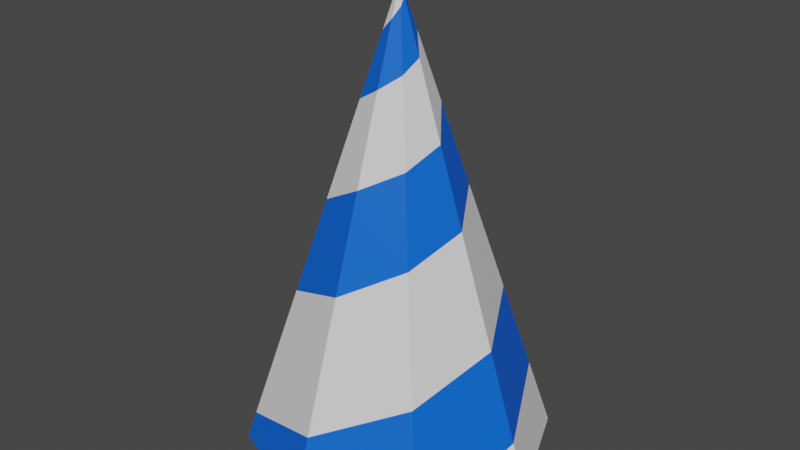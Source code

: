 # Source: partyhat.blend  (saved by Blender 3.6.11; exported with 4.5.12 LTS)
import bpy
from mathutils import Matrix  # noqa: F401  (used for matrix-valued properties, if any)

bpy.ops.wm.read_factory_settings(use_empty=True)
scene = bpy.context.scene
scene.name = 'Scene'

# ---- materials (node trees are filled in below, after node groups)
mat_material_001 = bpy.data.materials.new('Material.001')
mat_material_001.use_transparent_shadow = False
mat_material_002 = bpy.data.materials.new('Material.002')
mat_material_002.use_transparent_shadow = False

# ---- material node trees
mat_material_001.use_nodes = True; mat_material_001.node_tree.nodes.clear()
_N = mat_material_001.node_tree.nodes; _L = mat_material_001.node_tree.links
n0 = _N.new('ShaderNodeBsdfPrincipled'); n0.name = 'Principled BSDF'; n0.location = (10, 300)
n0.distribution = 'GGX'
n0.subsurface_method = 'RANDOM_WALK_SKIN'
n0.inputs[0].default_value = (0.0, 0.1217, 0.8, 1.0)
n0.inputs[3].default_value = 1.45
n0.inputs[27].default_value = (0.0, 0.0, 0.0, 1.0)
n0.inputs[28].default_value = 1.0
n1 = _N.new('ShaderNodeOutputMaterial'); n1.name = 'Material Output'; n1.location = (300, 300)
_L.new(n0.outputs[0], n1.inputs[0])
n1.is_active_output = True
mat_material_002.use_nodes = True; mat_material_002.node_tree.nodes.clear()
_N = mat_material_002.node_tree.nodes; _L = mat_material_002.node_tree.links
n0 = _N.new('ShaderNodeBsdfPrincipled'); n0.name = 'Principled BSDF'; n0.location = (10, 300)
n0.distribution = 'GGX'
n0.subsurface_method = 'RANDOM_WALK_SKIN'
n0.inputs[3].default_value = 1.45
n0.inputs[27].default_value = (0.0, 0.0, 0.0, 1.0)
n0.inputs[28].default_value = 1.0
n1 = _N.new('ShaderNodeOutputMaterial'); n1.name = 'Material Output'; n1.location = (300, 300)
_L.new(n0.outputs[0], n1.inputs[0])
n1.is_active_output = True

# ---- world
world_world = bpy.data.worlds.new('World'); scene.world = world_world
world_world.use_nodes = True; world_world.node_tree.nodes.clear()
_N = world_world.node_tree.nodes; _L = world_world.node_tree.links
n0 = _N.new('ShaderNodeOutputWorld'); n0.name = 'World Output'; n0.location = (300, 300)
n1 = _N.new('ShaderNodeBackground'); n1.name = 'Background'; n1.location = (10, 300)
n1.inputs[0].default_value = (0.05088, 0.05088, 0.05088, 1.0)
_L.new(n1.outputs[0], n0.inputs[0])
n0.is_active_output = True
world_world.color = (0.05088, 0.05088, 0.05088)
world_world.use_sun_shadow = False
world_world.sun_shadow_jitter_overblur = 0.0

# ---- meshes
me_mesh = bpy.data.meshes.new('Mesh')
me_mesh.from_pydata([(6.005, 0.0, -6.005), (0.0, 0.0, -8.492), (-6.005, 0.0, -6.005), (-8.492, 0.0, 0.0), (-6.005, 2.98e-08, 6.005), (-9.537e-07, 2.98e-08, 8.492), (6.005, 0.0, 6.005), (8.492, 0.0, 0.0), (2.531e-07, 25.6, 2.531e-08), (-8.602e-07, 3.592, 7.3), (4.623, 5.89, 4.623), (5.976, 7.583, 2.099e-08), (3.918, 8.898, -3.918), (1.433, 19.49, -1.433), (9.656e-08, 10.29, -5.078), (1.99e-07, 20.41, -1.721), (-3.277, 11.63, -3.277), (-1.005, 21.31, -1.005), (-4.175, 13.01, 1.547e-08), (-1.12, 22.22, 2.299e-08), (-2.615, 14.45, 2.615), (-0.5654, 23.19, 0.5654), (-2.485e-07, 15.91, 3.213), (2.014, 17.02, 2.014), (2.537, 17.95, 1.909e-08), (1.601e-07, 23.8, 0.5957), (0.2919, 24.36, 0.2919), (0.2642, 24.8, 2.466e-08), (-4.467, 6.557, -4.467), (-5.878, 7.879, 9.143e-09), (-3.845, 9.207, 3.845), (-5.109e-07, 10.72, 4.936), (3.081, 12.46, 3.081), (3.944, 13.71, 1.987e-08), (2.488, 14.99, -2.488), (1.571e-07, 16.27, -3.095), (-1.935, 17.35, -1.935), (-2.326, 18.59, 1.992e-08), (-1.373, 19.75, 1.373), (-7.056e-09, 20.58, 1.666), (0.9962, 21.35, 0.9962), (1.194, 22.0, 2.238e-08), (0.5863, 23.1, -0.5863), (4.895e-08, 5.168, -6.777), (5.091, 3.895, -5.091), (7.618, 2.635, 7.293e-09), (-5.645, 1.533, 5.645), (7.153, 2.349e-09, 0.0), (5.058, 2.349e-09, 5.058), (-8.033e-07, 2.745e-08, 7.153), (0.0, 2.349e-09, -7.153), (-7.153, 2.349e-09, 0.0), (-5.058, 2.349e-09, -5.058), (5.058, 2.349e-09, -5.058), (-5.058, 2.745e-08, 5.058), (-5.912e-08, 14.99, -5.298e-08), (0.0, 14.99, -5.298e-08), (0.0, 14.99, 0.0), (-5.912e-08, 14.99, 0.0), (-5.912e-08, 14.99, 0.0), (0.0, 14.99, -5.298e-08), (0.0, 14.99, 0.0), (0.0, 14.99, 0.0), (0.0, 14.99, 0.0)], [], [(13, 15, 8, 42), (8, 15, 17), (8, 17, 19), (8, 19, 21), (8, 21, 25), (41, 42, 8, 27), (55, 56, 57, 58), (59, 55, 60, 61), (62, 56, 55, 59), (8, 25, 26), (8, 26, 27), (63, 60, 55, 58), (14, 12, 44, 43), (28, 16, 14, 43), (18, 16, 28, 29), (20, 18, 29, 30), (22, 20, 30, 31), (23, 22, 31, 32), (24, 23, 32, 33), (33, 34, 13, 24), (34, 35, 15, 13), (17, 15, 35, 36), (19, 17, 36, 37), (21, 19, 37, 38), (25, 21, 38, 39), (26, 25, 39, 40), (27, 26, 40, 41), (5, 6, 10, 9), (6, 7, 45), (44, 45, 7, 0), (0, 1, 43, 44), (28, 43, 1, 2), (29, 28, 2, 3), (46, 3, 4), (9, 46, 4, 5), (32, 31, 9, 10), (33, 32, 10, 11), (11, 12, 34, 33), (12, 14, 35, 34), (36, 35, 14, 16), (37, 36, 16, 18), (38, 37, 18, 20), (39, 38, 20, 22), (40, 39, 22, 23), (41, 40, 23, 24), (24, 13, 42, 41), (11, 45, 44, 12), (6, 45, 11, 10), (31, 30, 46, 9), (30, 29, 3, 46), (7, 6, 48, 47), (6, 5, 49, 48), (3, 2, 52, 51), (2, 1, 50, 52), (0, 7, 47, 53), (1, 0, 53, 50), (4, 3, 51, 54), (5, 4, 54, 49), (47, 48, 57, 56), (48, 49, 58, 57), (51, 52, 61, 60), (52, 50, 59, 61), (53, 47, 56, 62), (50, 53, 62, 59), (54, 51, 60, 63), (49, 54, 63, 58)])
me_mesh.polygons.foreach_set('use_smooth', [True] * 66)
me_mesh.polygons.foreach_set('material_index', [1, 1, 1, 1, 1, 0, 0, 0, 0, 1, 1, 0, 0, 0, 0, 0, 0, 0, 0, 0, 0, 0, 0, 0, 0, 0, 0, 0, 1, 1, 1, 1, 1, 0, 0, 1, 1, 1, 1, 1, 1, 1, 1, 1, 1, 1, 0, 0, 1, 1, 0, 0, 0, 0, 0, 0, 0, 0, 0, 0, 0, 0, 0, 0, 0, 0])
_k = set([(0, 1), (0, 7), (0, 44), (1, 2), (1, 43), (2, 3), (2, 28), (3, 4), (3, 29), (4, 5), (4, 46), (5, 6), (5, 9), (6, 7), (6, 10), (7, 45), (8, 15), (8, 17), (8, 19), (8, 21), (8, 25), (8, 26), (8, 27), (8, 42), (9, 31), (10, 32), (11, 33), (11, 45), (12, 34), (12, 44), (13, 34), (13, 42), (14, 35), (14, 43), (15, 35), (16, 28), (16, 36), (17, 36), (18, 29), (18, 37), (19, 37), (20, 30), (20, 38), (21, 38), (22, 31), (22, 39), (23, 32), (23, 40), (24, 33), (24, 41), (25, 39), (26, 40), (27, 41), (30, 46), (47, 48), (47, 53), (47, 56), (48, 49), (48, 57), (49, 54), (49, 58), (50, 52), (50, 53), (50, 59), (51, 52), (51, 54), (51, 60), (52, 61), (53, 62), (54, 63)])
me_mesh.attributes.new('sharp_edge', 'BOOLEAN', 'EDGE').data.foreach_set('value', [ (min(e.vertices), max(e.vertices)) in _k for e in me_mesh.edges])
_uv = me_mesh.uv_layers.new(name='map1')
_uv.uv.foreach_set('vector', [0.1391, 0.4417, 0.1392, 0.4416, 0.1391, 0.4415, 0.1391, 0.4415, 0.1391, 0.4415, 0.1392, 0.4416, 0.1392, 0.4416, 0.1391, 0.4415, 0.1392, 0.4416, 0.1392, 0.4415, 0.1391, 0.4415, 0.1392, 0.4415, 0.1391, 0.4415, 0.1391, 0.4415, 0.1391, 0.4415, 0.1391, 0.4415, 0.2183, 0.4715, 0.2183, 0.4714, 0.2183, 0.4713, 0.2183, 0.4714, 0.1392, 0.4425, 0.1388, 0.4424, 0.1388, 0.4426, 0.139, 0.4427, 0.1394, 0.4423, 0.1392, 0.4425, 0.1398, 0.4425, 0.1396, 0.4424, 0.1391, 0.4423, 0.1388, 0.4424, 0.1392, 0.4425, 0.1394, 0.4423, 0.1391, 0.4415, 0.1391, 0.4415, 0.1391, 0.4415, 0.1391, 0.4415, 0.1391, 0.4415, 0.1391, 0.4415, 0.1394, 0.4426, 0.1398, 0.4425, 0.1392, 0.4425, 0.139, 0.4427, 0.2185, 0.4719, 0.2184, 0.4719, 0.2184, 0.472, 0.2185, 0.472, 0.2185, 0.472, 0.2184, 0.4719, 0.2185, 0.4719, 0.2185, 0.472, 0.2183, 0.4718, 0.2184, 0.4719, 0.2185, 0.472, 0.2183, 0.472, 0.2182, 0.4718, 0.2183, 0.4718, 0.2183, 0.472, 0.2182, 0.472, 0.2182, 0.4717, 0.2182, 0.4718, 0.2182, 0.472, 0.2181, 0.4719, 0.2182, 0.4716, 0.2182, 0.4717, 0.2181, 0.4719, 0.2182, 0.4718, 0.2183, 0.4716, 0.2182, 0.4716, 0.2182, 0.4718, 0.2183, 0.4717, 0.2183, 0.4717, 0.2183, 0.4717, 0.2183, 0.4715, 0.2183, 0.4716, 0.2183, 0.4717, 0.2184, 0.4717, 0.2183, 0.4715, 0.2183, 0.4715, 0.2183, 0.4715, 0.2183, 0.4715, 0.2184, 0.4717, 0.2184, 0.4717, 0.2183, 0.4715, 0.2183, 0.4715, 0.2184, 0.4717, 0.2183, 0.4716, 0.2183, 0.4714, 0.2183, 0.4715, 0.2183, 0.4716, 0.2182, 0.4716, 0.2183, 0.4714, 0.2183, 0.4714, 0.2182, 0.4716, 0.2182, 0.4715, 0.2183, 0.4714, 0.2183, 0.4714, 0.2182, 0.4715, 0.2182, 0.4715, 0.2183, 0.4714, 0.2183, 0.4714, 0.2182, 0.4715, 0.2183, 0.4715, 0.218, 0.4722, 0.218, 0.4722, 0.2181, 0.472, 0.218, 0.472, 0.1388, 0.4426, 0.1388, 0.4424, 0.1388, 0.4423, 0.1391, 0.4422, 0.1388, 0.4423, 0.1388, 0.4424, 0.1391, 0.4423, 0.1391, 0.4423, 0.1394, 0.4423, 0.1394, 0.4422, 0.1391, 0.4422, 0.1395, 0.4422, 0.1394, 0.4422, 0.1394, 0.4423, 0.1396, 0.4424, 0.1394, 0.4421, 0.1395, 0.4422, 0.1396, 0.4424, 0.1395, 0.4424, 0.2183, 0.4724, 0.2186, 0.4728, 0.2181, 0.4724, 0.218, 0.472, 0.2183, 0.4724, 0.2181, 0.4724, 0.218, 0.4722, 0.139, 0.442, 0.1391, 0.4421, 0.1391, 0.4424, 0.1389, 0.4422, 0.139, 0.4419, 0.139, 0.442, 0.1389, 0.4422, 0.1389, 0.4421, 0.1389, 0.4421, 0.1391, 0.4421, 0.1391, 0.4418, 0.139, 0.4419, 0.1391, 0.4421, 0.1393, 0.442, 0.1392, 0.4418, 0.1391, 0.4418, 0.1393, 0.4418, 0.1392, 0.4418, 0.1393, 0.442, 0.1394, 0.442, 0.1392, 0.4417, 0.1393, 0.4418, 0.1394, 0.442, 0.1393, 0.442, 0.1392, 0.4417, 0.1392, 0.4417, 0.1393, 0.442, 0.1393, 0.442, 0.1391, 0.4417, 0.1392, 0.4417, 0.1393, 0.442, 0.1391, 0.4419, 0.1391, 0.4416, 0.1391, 0.4417, 0.1391, 0.4419, 0.139, 0.4418, 0.1391, 0.4416, 0.1391, 0.4416, 0.139, 0.4418, 0.1391, 0.4417, 0.1391, 0.4417, 0.1391, 0.4417, 0.1391, 0.4415, 0.1391, 0.4416, 0.2182, 0.4719, 0.2182, 0.472, 0.2184, 0.472, 0.2184, 0.4719, 0.218, 0.4722, 0.2182, 0.472, 0.2182, 0.4719, 0.2181, 0.472, 0.1391, 0.4421, 0.1393, 0.4422, 0.1394, 0.4425, 0.1391, 0.4424, 0.1393, 0.4422, 0.1394, 0.4421, 0.1395, 0.4424, 0.1394, 0.4425, 0.1388, 0.4424, 0.1388, 0.4426, 0.1388, 0.4426, 0.1388, 0.4424, 0.1388, 0.4426, 0.139, 0.4427, 0.139, 0.4427, 0.1388, 0.4426, 0.1398, 0.4425, 0.1396, 0.4424, 0.1396, 0.4424, 0.1398, 0.4425, 0.1396, 0.4424, 0.1394, 0.4423, 0.1394, 0.4423, 0.1396, 0.4424, 0.1391, 0.4423, 0.1388, 0.4424, 0.1388, 0.4424, 0.1391, 0.4423, 0.1394, 0.4423, 0.1391, 0.4423, 0.1391, 0.4423, 0.1394, 0.4423, 0.1394, 0.4426, 0.1398, 0.4425, 0.1398, 0.4425, 0.1394, 0.4426, 0.139, 0.4427, 0.1394, 0.4426, 0.1394, 0.4426, 0.139, 0.4427, 0.1388, 0.4424, 0.1388, 0.4426, 0.1388, 0.4426, 0.1388, 0.4424, 0.1388, 0.4426, 0.139, 0.4427, 0.139, 0.4427, 0.1388, 0.4426, 0.1398, 0.4425, 0.1396, 0.4424, 0.1396, 0.4424, 0.1398, 0.4425, 0.1396, 0.4424, 0.1394, 0.4423, 0.1394, 0.4423, 0.1396, 0.4424, 0.1391, 0.4423, 0.1388, 0.4424, 0.1388, 0.4424, 0.1391, 0.4423, 0.1394, 0.4423, 0.1391, 0.4423, 0.1391, 0.4423, 0.1394, 0.4423, 0.1394, 0.4426, 0.1398, 0.4425, 0.1398, 0.4425, 0.1394, 0.4426, 0.139, 0.4427, 0.1394, 0.4426, 0.1394, 0.4426, 0.139, 0.4427])
me_mesh.materials.append(mat_material_001)
me_mesh.materials.append(mat_material_002)
me_mesh.update()
me_mesh.normals_split_custom_set([tuple(v) for v in zip(*[iter([0.3659, 0.293, -0.8833, 0.3659, 0.293, -0.8833, 0.3659, 0.293, -0.8833, 0.3659, 0.293, -0.8833, -0.3659, 0.293, -0.8833, -0.3659, 0.293, -0.8833, -0.3659, 0.293, -0.8833, -0.8833, 0.293, -0.3659, -0.8833, 0.293, -0.3659, -0.8833, 0.293, -0.3659, -0.8833, 0.293, 0.3659, -0.8833, 0.293, 0.3659, -0.8833, 0.293, 0.3659, -0.3659, 0.293, 0.8833, -0.3659, 0.293, 0.8833, -0.3659, 0.293, 0.8833, 0.8833, 0.293, -0.3659, 0.8833, 0.293, -0.3659, 0.8833, 0.293, -0.3659, 0.8833, 0.293, -0.3659, -3.65e-05, -1.0, -5.782e-06, 1.147e-05, -1.0, 1.16e-08, -2.328e-05, -1.0, -2.328e-05, 7.915e-10, -1.0, 1.407e-05, 3.212e-09, -1.0, -7.987e-06, -3.65e-05, -1.0, -5.782e-06, 5.043e-05, -1.0, -4.694e-06, 8.017e-06, -1.0, 8.017e-06, 4.562e-05, -1.0, 1.499e-05, 1.147e-05, -1.0, 1.16e-08, -3.65e-05, -1.0, -5.782e-06, 3.212e-09, -1.0, -7.987e-06, 0.3659, 0.293, 0.8833, 0.3659, 0.293, 0.8833, 0.3659, 0.293, 0.8833, 0.8833, 0.293, 0.3659, 0.8833, 0.293, 0.3659, 0.8833, 0.293, 0.3659, -1.122e-05, -1.0, 8.619e-05, 5.043e-05, -1.0, -4.694e-06, -3.65e-05, -1.0, -5.782e-06, 7.915e-10, -1.0, 1.407e-05, 0.3659, 0.293, -0.8833, 0.3659, 0.293, -0.8833, 0.3659, 0.293, -0.8833, 0.3659, 0.293, -0.8833, -0.3659, 0.293, -0.8833, -0.3659, 0.293, -0.8833, -0.3659, 0.293, -0.8833, -0.3659, 0.293, -0.8833, -0.8833, 0.293, -0.3659, -0.8833, 0.293, -0.3659, -0.8833, 0.293, -0.3659, -0.8833, 0.293, -0.3659, -0.8833, 0.293, 0.3659, -0.8833, 0.293, 0.3659, -0.8833, 0.293, 0.3659, -0.8833, 0.293, 0.3659, -0.3659, 0.293, 0.8833, -0.3659, 0.293, 0.8833, -0.3659, 0.293, 0.8833, -0.3659, 0.293, 0.8833, 0.3659, 0.293, 0.8833, 0.3659, 0.293, 0.8833, 0.3659, 0.293, 0.8833, 0.3659, 0.293, 0.8833, 0.8833, 0.293, 0.3659, 0.8833, 0.293, 0.3659, 0.8833, 0.293, 0.3659, 0.8833, 0.293, 0.3659, 0.8833, 0.293, -0.3659, 0.8833, 0.293, -0.3659, 0.8833, 0.293, -0.3659, 0.8833, 0.293, -0.3659, 0.3659, 0.293, -0.8833, 0.3659, 0.293, -0.8833, 0.3659, 0.293, -0.8833, 0.3659, 0.293, -0.8833, -0.3659, 0.293, -0.8833, -0.3659, 0.293, -0.8833, -0.3659, 0.293, -0.8833, -0.3659, 0.293, -0.8833, -0.8833, 0.293, -0.3659, -0.8833, 0.293, -0.3659, -0.8833, 0.293, -0.3659, -0.8833, 0.293, -0.3659, -0.8833, 0.293, 0.3659, -0.8833, 0.293, 0.3659, -0.8833, 0.293, 0.3659, -0.8833, 0.293, 0.3659, -0.3659, 0.293, 0.8833, -0.3659, 0.293, 0.8833, -0.3659, 0.293, 0.8833, -0.3659, 0.293, 0.8833, 0.3659, 0.293, 0.8833, 0.3659, 0.293, 0.8833, 0.3659, 0.293, 0.8833, 0.3659, 0.293, 0.8833, 0.8833, 0.293, 0.3659, 0.8833, 0.293, 0.3659, 0.8833, 0.293, 0.3659, 0.8833, 0.293, 0.3659, 0.3659, 0.293, 0.8833, 0.3659, 0.293, 0.8833, 0.3659, 0.293, 0.8833, 0.3659, 0.293, 0.8833, 0.8833, 0.293, 0.3659, 0.8833, 0.293, 0.3659, 0.8833, 0.293, 0.3659, 0.8833, 0.293, -0.3659, 0.8833, 0.293, -0.3659, 0.8833, 0.293, -0.3659, 0.8833, 0.293, -0.3659, 0.3659, 0.293, -0.8833, 0.3659, 0.293, -0.8833, 0.3659, 0.293, -0.8833, 0.3659, 0.293, -0.8833, -0.3659, 0.293, -0.8833, -0.3659, 0.293, -0.8833, -0.3659, 0.293, -0.8833, -0.3659, 0.293, -0.8833, -0.8833, 0.293, -0.3659, -0.8833, 0.293, -0.3659, -0.8833, 0.293, -0.3659, -0.8833, 0.293, -0.3659, -0.8833, 0.293, 0.3659, -0.8833, 0.293, 0.3659, -0.8833, 0.293, 0.3659, -0.3659, 0.293, 0.8833, -0.3659, 0.293, 0.8833, -0.3659, 0.293, 0.8833, -0.3659, 0.293, 0.8833, 0.3659, 0.293, 0.8833, 0.3659, 0.293, 0.8833, 0.3659, 0.293, 0.8833, 0.3659, 0.293, 0.8833, 0.8833, 0.293, 0.3659, 0.8833, 0.293, 0.3659, 0.8833, 0.293, 0.3659, 0.8833, 0.293, 0.3659, 0.8833, 0.293, -0.3659, 0.8833, 0.293, -0.3659, 0.8833, 0.293, -0.3659, 0.8833, 0.293, -0.3659, 0.3659, 0.293, -0.8833, 0.3659, 0.293, -0.8833, 0.3659, 0.293, -0.8833, 0.3659, 0.293, -0.8833, -0.3659, 0.293, -0.8833, -0.3659, 0.293, -0.8833, -0.3659, 0.293, -0.8833, -0.3659, 0.293, -0.8833, -0.8833, 0.293, -0.3659, -0.8833, 0.293, -0.3659, -0.8833, 0.293, -0.3659, -0.8833, 0.293, -0.3659, -0.8833, 0.293, 0.3659, -0.8833, 0.293, 0.3659, -0.8833, 0.293, 0.3659, -0.8833, 0.293, 0.3659, -0.3659, 0.293, 0.8833, -0.3659, 0.293, 0.8833, -0.3659, 0.293, 0.8833, -0.3659, 0.293, 0.8833, 0.3659, 0.293, 0.8833, 0.3659, 0.293, 0.8833, 0.3659, 0.293, 0.8833, 0.3659, 0.293, 0.8833, 0.8833, 0.293, 0.3659, 0.8833, 0.293, 0.3659, 0.8833, 0.293, 0.3659, 0.8833, 0.293, 0.3659, 0.8833, 0.293, -0.3659, 0.8833, 0.293, -0.3659, 0.8833, 0.293, -0.3659, 0.8833, 0.293, -0.3659, 0.8833, 0.293, -0.3659, 0.8833, 0.293, -0.3659, 0.8833, 0.293, -0.3659, 0.8833, 0.293, -0.3659, 0.8833, 0.293, 0.3659, 0.8833, 0.293, 0.3659, 0.8833, 0.293, 0.3659, 0.8833, 0.293, 0.3659, -0.3659, 0.293, 0.8833, -0.3659, 0.293, 0.8833, -0.3659, 0.293, 0.8833, -0.3659, 0.293, 0.8833, -0.8833, 0.293, 0.3659, -0.8833, 0.293, 0.3659, -0.8833, 0.293, 0.3659, -0.8833, 0.293, 0.3659, -1.755e-09, -1.0, 1.178e-16, -2.996e-09, -1.0, 5.14e-10, -2.996e-09, -1.0, 5.14e-10, -1.755e-09, -1.0, 1.696e-16, -2.996e-09, -1.0, 5.14e-10, -2.482e-09, -1.0, 1.755e-09, -2.482e-09, -1.0, 1.755e-09, -2.996e-09, -1.0, 5.14e-10, 1.755e-09, -1.0, 2.482e-09, 1.241e-09, -1.0, 1.241e-09, 1.241e-09, -1.0, 1.241e-09, 1.755e-09, -1.0, 2.482e-09, 1.241e-09, -1.0, 1.241e-09, 0.0, -1.0, 1.755e-09, 0.0, -1.0, 1.755e-09, 1.241e-09, -1.0, 1.241e-09, -1.241e-09, -1.0, 1.241e-09, -1.755e-09, -1.0, 1.178e-16, -1.755e-09, -1.0, 1.696e-16, -1.241e-09, -1.0, 1.241e-09, 0.0, -1.0, 1.755e-09, -1.241e-09, -1.0, 1.241e-09, -1.241e-09, -1.0, 1.241e-09, 0.0, -1.0, 1.755e-09, 5.14e-10, -1.0, 2.996e-09, 1.755e-09, -1.0, 2.482e-09, 1.755e-09, -1.0, 2.482e-09, 5.14e-10, -1.0, 2.996e-09, -2.482e-09, -1.0, 1.755e-09, 5.14e-10, -1.0, 2.996e-09, 5.14e-10, -1.0, 2.996e-09, -2.482e-09, -1.0, 1.755e-09, -0.8454, -0.4034, -0.3502, -0.8454, -0.4034, -0.3502, -2.328e-05, -1.0, -2.328e-05, 1.147e-05, -1.0, 1.16e-08, -0.3502, -0.4034, -0.8454, -0.3502, -0.4034, -0.8454, 7.915e-10, -1.0, 1.407e-05, -2.328e-05, -1.0, -2.328e-05, 0.8454, -0.4034, 0.3502, 0.8454, -0.4034, 0.3502, 8.017e-06, -1.0, 8.017e-06, 5.043e-05, -1.0, -4.694e-06, 0.3502, -0.4034, 0.8454, 0.3502, -0.4034, 0.8454, 3.212e-09, -1.0, -7.987e-06, 8.017e-06, -1.0, 8.017e-06, -0.8454, -0.4034, 0.3502, -0.8454, -0.4034, 0.3502, 1.147e-05, -1.0, 1.16e-08, 4.562e-05, -1.0, 1.499e-05, -0.3502, -0.4034, 0.8454, -0.3502, -0.4034, 0.8454, 4.562e-05, -1.0, 1.499e-05, 3.212e-09, -1.0, -7.987e-06, 0.8454, -0.4034, -0.3502, 0.8454, -0.4034, -0.3502, 5.043e-05, -1.0, -4.694e-06, -1.122e-05, -1.0, 8.619e-05, 0.3502, -0.4034, -0.8454, 0.3502, -0.4034, -0.8454, -1.122e-05, -1.0, 8.619e-05, 7.915e-10, -1.0, 1.407e-05])] * 3)])

# ---- objects
ob_sm_prop_party_hat_01 = bpy.data.objects.new('SM_Prop_Party_Hat_01', me_mesh)

# ---- transforms, parenting, visibility, modifiers, constraints
ob_sm_prop_party_hat_01.location = (0.0, 0.0, 0.0)
ob_sm_prop_party_hat_01.rotation_euler = (1.571, -0.0, 0.0)
ob_sm_prop_party_hat_01.scale = (0.01, 0.01, 0.01)
ob_sm_prop_party_hat_01.color = (0.8, 0.8, 0.8, 1.0)

# ---- collection membership
scene.collection.objects.link(ob_sm_prop_party_hat_01)

# ---- scene / render settings (as saved in the file)
scene.frame_start = 1; scene.frame_end = 250; scene.frame_set(1)
scene.render.engine = 'BLENDER_EEVEE_NEXT'
scene.cycles.sampling_pattern = 'TABULATED_SOBOL'
scene.view_settings.view_transform = 'Filmic'
bpy.context.view_layer.update()

# ---- added for rendering (the .blend has no active camera and no usable light): camera, sun
cam_auto = bpy.data.cameras.new('AutoCamera')
cam_auto.lens = 50.0
cam_auto.sensor_width = 36.0
cam_auto.clip_end = 1000.0
ob_auto_camera = bpy.data.objects.new('AutoCamera', cam_auto)
scene.collection.objects.link(ob_auto_camera)
ob_auto_camera.location = (0.324789, -0.389747, 0.387834)
ob_auto_camera.rotation_euler = (1.09748, -7.21219e-08, 0.694738)
scene.camera = ob_auto_camera
light_auto_sun = bpy.data.lights.new('AutoSun', 'SUN')
light_auto_sun.energy = 3.0
light_auto_sun.angle = 0.0523599
ob_auto_sun = bpy.data.objects.new('AutoSun', light_auto_sun)
scene.collection.objects.link(ob_auto_sun)
ob_auto_sun.rotation_euler = (0.872665, 0.174533, 0.523599)
bpy.context.view_layer.update()
